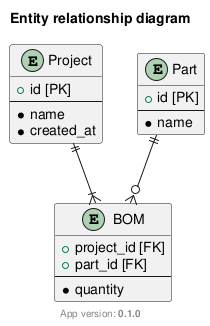

The diagram above was rendered by PlantUML. Its source (embedded in the PNG):
@startuml erd
!include ../meta.puml
title: Entity relationship diagram

entity Project {
    + id [PK]
    --
    * name
    * created_at
}

entity Part {
    + id [PK]
    --
    * name
}

entity BOM {
    + project_id [FK]
    + part_id [FK]
    --
    * quantity
}

Project ||--|{ BOM
Part ||--o{ BOM


@enduml